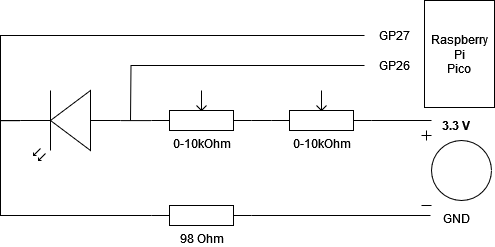

The diagram above was exported from draw.io. Its source (the exported page's mxGraphModel, read from the mxfile embedded in the PNG):
<mxGraphModel dx="880" dy="470" grid="1" gridSize="10" guides="1" tooltips="1" connect="1" arrows="1" fold="1" page="1" pageScale="1" pageWidth="827" pageHeight="1169" math="0" shadow="0">
  <root>
    <mxCell id="0" />
    <mxCell id="1" parent="0" />
    <mxCell id="luckOznIdrYaiZesMVir-1" value="GND" style="pointerEvents=1;verticalLabelPosition=bottom;shadow=0;dashed=0;align=center;html=1;verticalAlign=top;shape=mxgraph.electrical.signal_sources.dc_source_1;" vertex="1" parent="1">
      <mxGeometry x="531" y="240" width="70" height="75" as="geometry" />
    </mxCell>
    <mxCell id="luckOznIdrYaiZesMVir-3" value="&lt;b&gt;3.3 V&lt;/b&gt;" style="text;strokeColor=none;align=center;fillColor=none;html=1;verticalAlign=middle;whiteSpace=wrap;rounded=0;" vertex="1" parent="1">
      <mxGeometry x="536" y="220" width="60" height="30" as="geometry" />
    </mxCell>
    <mxCell id="luckOznIdrYaiZesMVir-5" value="0-10kOhm" style="pointerEvents=1;verticalLabelPosition=bottom;shadow=0;dashed=0;align=center;html=1;verticalAlign=top;shape=mxgraph.electrical.resistors.potentiometer_1;direction=west;" vertex="1" parent="1">
      <mxGeometry x="381" y="200" width="100" height="40" as="geometry" />
    </mxCell>
    <mxCell id="luckOznIdrYaiZesMVir-7" value="" style="endArrow=none;html=1;rounded=0;exitX=0;exitY=0.25;exitDx=0;exitDy=0;exitPerimeter=0;" edge="1" parent="1" source="luckOznIdrYaiZesMVir-5">
      <mxGeometry width="50" height="50" relative="1" as="geometry">
        <mxPoint x="541" y="300" as="sourcePoint" />
        <mxPoint x="541" y="230" as="targetPoint" />
      </mxGeometry>
    </mxCell>
    <mxCell id="luckOznIdrYaiZesMVir-9" style="edgeStyle=orthogonalEdgeStyle;rounded=1;orthogonalLoop=1;jettySize=auto;html=1;exitX=0;exitY=0.25;exitDx=0;exitDy=0;exitPerimeter=0;entryX=1;entryY=0.25;entryDx=0;entryDy=0;entryPerimeter=0;endArrow=none;endFill=0;" edge="1" parent="1" source="luckOznIdrYaiZesMVir-8" target="luckOznIdrYaiZesMVir-5">
      <mxGeometry relative="1" as="geometry" />
    </mxCell>
    <mxCell id="luckOznIdrYaiZesMVir-8" value="0-10kOhm" style="pointerEvents=1;verticalLabelPosition=bottom;shadow=0;dashed=0;align=center;html=1;verticalAlign=top;shape=mxgraph.electrical.resistors.potentiometer_1;direction=west;" vertex="1" parent="1">
      <mxGeometry x="261" y="200" width="100" height="40" as="geometry" />
    </mxCell>
    <mxCell id="luckOznIdrYaiZesMVir-13" style="edgeStyle=orthogonalEdgeStyle;rounded=0;orthogonalLoop=1;jettySize=auto;html=1;exitX=0;exitY=0.57;exitDx=0;exitDy=0;exitPerimeter=0;entryX=1;entryY=0.25;entryDx=0;entryDy=0;entryPerimeter=0;endArrow=none;endFill=0;" edge="1" parent="1" source="luckOznIdrYaiZesMVir-12" target="luckOznIdrYaiZesMVir-8">
      <mxGeometry relative="1" as="geometry" />
    </mxCell>
    <mxCell id="luckOznIdrYaiZesMVir-15" style="edgeStyle=orthogonalEdgeStyle;rounded=0;orthogonalLoop=1;jettySize=auto;html=1;exitX=1;exitY=0.57;exitDx=0;exitDy=0;exitPerimeter=0;entryX=0;entryY=0.5;entryDx=0;entryDy=0;entryPerimeter=0;endArrow=none;endFill=0;" edge="1" parent="1" source="luckOznIdrYaiZesMVir-12" target="luckOznIdrYaiZesMVir-14">
      <mxGeometry relative="1" as="geometry">
        <mxPoint x="230" y="330" as="targetPoint" />
        <Array as="points">
          <mxPoint x="110" y="230" />
          <mxPoint x="110" y="325" />
        </Array>
      </mxGeometry>
    </mxCell>
    <mxCell id="luckOznIdrYaiZesMVir-21" style="edgeStyle=orthogonalEdgeStyle;rounded=0;orthogonalLoop=1;jettySize=auto;html=1;exitX=1;exitY=0.57;exitDx=0;exitDy=0;exitPerimeter=0;entryX=0;entryY=0.5;entryDx=0;entryDy=0;endArrow=none;endFill=0;" edge="1" parent="1" source="luckOznIdrYaiZesMVir-12" target="luckOznIdrYaiZesMVir-18">
      <mxGeometry relative="1" as="geometry" />
    </mxCell>
    <mxCell id="luckOznIdrYaiZesMVir-12" value="" style="verticalLabelPosition=bottom;shadow=0;dashed=0;align=center;html=1;verticalAlign=top;shape=mxgraph.electrical.opto_electronics.led_2;pointerEvents=1;direction=west;" vertex="1" parent="1">
      <mxGeometry x="130" y="200" width="100" height="70" as="geometry" />
    </mxCell>
    <mxCell id="luckOznIdrYaiZesMVir-16" style="edgeStyle=orthogonalEdgeStyle;rounded=0;orthogonalLoop=1;jettySize=auto;html=1;exitX=1;exitY=0.5;exitDx=0;exitDy=0;exitPerimeter=0;endArrow=none;endFill=0;" edge="1" parent="1" source="luckOznIdrYaiZesMVir-14">
      <mxGeometry relative="1" as="geometry">
        <mxPoint x="540" y="325" as="targetPoint" />
      </mxGeometry>
    </mxCell>
    <mxCell id="luckOznIdrYaiZesMVir-14" value="98 Ohm" style="pointerEvents=1;verticalLabelPosition=bottom;shadow=0;dashed=0;align=center;html=1;verticalAlign=top;shape=mxgraph.electrical.resistors.resistor_1;" vertex="1" parent="1">
      <mxGeometry x="261" y="315" width="100" height="20" as="geometry" />
    </mxCell>
    <mxCell id="luckOznIdrYaiZesMVir-17" value="&lt;div&gt;Raspberry&lt;/div&gt;&lt;div&gt;Pi&lt;/div&gt;&lt;div&gt;Pico&lt;br&gt;&lt;/div&gt;" style="rounded=0;whiteSpace=wrap;html=1;" vertex="1" parent="1">
      <mxGeometry x="534" y="110" width="70" height="107" as="geometry" />
    </mxCell>
    <mxCell id="luckOznIdrYaiZesMVir-18" value="GP27" style="text;strokeColor=none;align=center;fillColor=none;html=1;verticalAlign=middle;whiteSpace=wrap;rounded=0;" vertex="1" parent="1">
      <mxGeometry x="474" y="130" width="60" height="30" as="geometry" />
    </mxCell>
    <mxCell id="luckOznIdrYaiZesMVir-22" style="edgeStyle=orthogonalEdgeStyle;rounded=0;orthogonalLoop=1;jettySize=auto;html=1;endArrow=none;endFill=0;" edge="1" parent="1" source="luckOznIdrYaiZesMVir-19">
      <mxGeometry relative="1" as="geometry">
        <mxPoint x="240" y="230" as="targetPoint" />
      </mxGeometry>
    </mxCell>
    <mxCell id="luckOznIdrYaiZesMVir-19" value="GP26" style="text;strokeColor=none;align=center;fillColor=none;html=1;verticalAlign=middle;whiteSpace=wrap;rounded=0;" vertex="1" parent="1">
      <mxGeometry x="474" y="160" width="60" height="30" as="geometry" />
    </mxCell>
  </root>
</mxGraphModel>